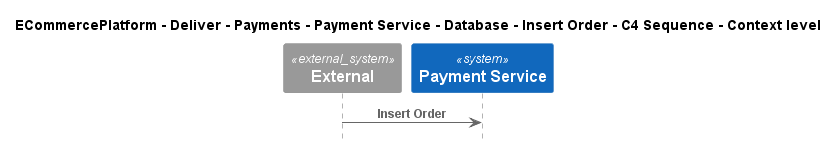

The diagram above was rendered by PlantUML. Its source (embedded in the PNG):
@startuml
!include ..\..\..\..\..\..\..\..\..\.c4s\C4_Sequence.puml

title ECommercePlatform - Deliver - Payments - Payment Service - Database - Insert Order - C4 Sequence - Context level

System_Ext(C4InterFlow.SoftwareSystems.ExternalSystem, "External", "")
System(ECommercePlatform.Deliver.Payments.SoftwareSystems.PaymentService, "Payment Service", "")

Rel(C4InterFlow.SoftwareSystems.ExternalSystem, ECommercePlatform.Deliver.Payments.SoftwareSystems.PaymentService, "Insert Order")


@enduml